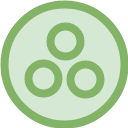

The diagram above was exported from draw.io. Its source (the exported page's mxGraphModel, read from the mxfile embedded in the PNG):
<mxGraphModel dx="1373" dy="790" grid="1" gridSize="10" guides="1" tooltips="1" connect="1" arrows="1" fold="1" page="1" pageScale="1" pageWidth="850" pageHeight="1100" math="0" shadow="0">
  <root>
    <mxCell id="0" />
    <mxCell id="1" parent="0" />
    <mxCell id="C5YooKLMfUWechNByM_y-1" value="" style="ellipse;whiteSpace=wrap;html=1;strokeWidth=8;fillColor=#d5e8d4;strokeColor=#82b366;" vertex="1" parent="1">
      <mxGeometry x="520" y="195" width="30" height="30" as="geometry" />
    </mxCell>
    <mxCell id="C5YooKLMfUWechNByM_y-2" value="" style="ellipse;whiteSpace=wrap;html=1;strokeWidth=8;fillColor=#d5e8d4;strokeColor=#82b366;" vertex="1" parent="1">
      <mxGeometry x="500" y="160" width="120" height="120" as="geometry" />
    </mxCell>
    <mxCell id="C5YooKLMfUWechNByM_y-3" value="" style="ellipse;whiteSpace=wrap;html=1;strokeWidth=8;fillColor=#d5e8d4;strokeColor=#82b366;" vertex="1" parent="1">
      <mxGeometry x="524" y="219" width="30" height="30" as="geometry" />
    </mxCell>
    <mxCell id="C5YooKLMfUWechNByM_y-4" value="" style="ellipse;whiteSpace=wrap;html=1;strokeWidth=8;fillColor=#d5e8d4;strokeColor=#82b366;" vertex="1" parent="1">
      <mxGeometry x="566" y="220" width="30" height="30" as="geometry" />
    </mxCell>
    <mxCell id="C5YooKLMfUWechNByM_y-5" value="" style="ellipse;whiteSpace=wrap;html=1;strokeWidth=8;fillColor=#d5e8d4;strokeColor=#82b366;" vertex="1" parent="1">
      <mxGeometry x="546" y="182" width="30" height="30" as="geometry" />
    </mxCell>
  </root>
</mxGraphModel>